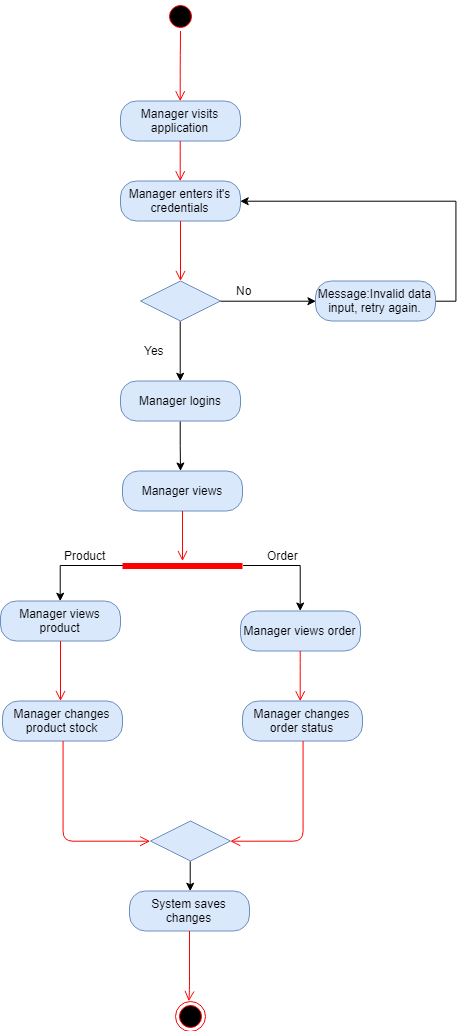

The diagram above was exported from draw.io. Its source (the exported page's mxGraphModel, read from the mxfile embedded in the PNG):
<mxGraphModel dx="1077" dy="621" grid="1" gridSize="10" guides="1" tooltips="1" connect="1" arrows="1" fold="1" page="1" pageScale="1" pageWidth="850" pageHeight="1100" math="0" shadow="0">
  <root>
    <mxCell id="0" />
    <mxCell id="1" parent="0" />
    <mxCell id="2" value="" style="ellipse;html=1;shape=startState;fillColor=#000000;strokeColor=#ff0000;" vertex="1" parent="1">
      <mxGeometry x="234" y="34.5" width="30" height="30" as="geometry" />
    </mxCell>
    <mxCell id="3" value="" style="edgeStyle=orthogonalEdgeStyle;html=1;verticalAlign=bottom;endArrow=open;endSize=8;strokeColor=#ff0000;entryX=0.5;entryY=0;entryDx=0;entryDy=0;" edge="1" source="2" target="4" parent="1">
      <mxGeometry relative="1" as="geometry">
        <mxPoint x="249" y="124.5" as="targetPoint" />
      </mxGeometry>
    </mxCell>
    <mxCell id="4" value="Manager visits application" style="rounded=1;whiteSpace=wrap;html=1;arcSize=40;fillColor=#dae8fc;strokeColor=#6c8ebf;" vertex="1" parent="1">
      <mxGeometry x="189" y="134.5" width="120" height="40" as="geometry" />
    </mxCell>
    <mxCell id="5" value="" style="edgeStyle=orthogonalEdgeStyle;html=1;verticalAlign=bottom;endArrow=open;endSize=8;strokeColor=#ff0000;entryX=0.5;entryY=0;entryDx=0;entryDy=0;" edge="1" source="4" target="6" parent="1">
      <mxGeometry relative="1" as="geometry">
        <mxPoint x="279" y="234.5" as="targetPoint" />
      </mxGeometry>
    </mxCell>
    <mxCell id="6" value="Manager enters it's credentials" style="rounded=1;whiteSpace=wrap;html=1;arcSize=40;fillColor=#dae8fc;strokeColor=#6c8ebf;" vertex="1" parent="1">
      <mxGeometry x="189" y="214.5" width="120" height="40" as="geometry" />
    </mxCell>
    <mxCell id="7" value="" style="edgeStyle=orthogonalEdgeStyle;html=1;verticalAlign=bottom;endArrow=open;endSize=8;strokeColor=#ff0000;" edge="1" source="6" parent="1">
      <mxGeometry relative="1" as="geometry">
        <mxPoint x="249" y="314.4999999999999" as="targetPoint" />
      </mxGeometry>
    </mxCell>
    <mxCell id="8" style="edgeStyle=orthogonalEdgeStyle;rounded=0;orthogonalLoop=1;jettySize=auto;html=1;exitX=1;exitY=0.5;exitDx=0;exitDy=0;entryX=0;entryY=0.5;entryDx=0;entryDy=0;" edge="1" source="10" target="12" parent="1">
      <mxGeometry relative="1" as="geometry" />
    </mxCell>
    <mxCell id="9" style="edgeStyle=orthogonalEdgeStyle;rounded=0;orthogonalLoop=1;jettySize=auto;html=1;exitX=0.5;exitY=1;exitDx=0;exitDy=0;entryX=0.5;entryY=0;entryDx=0;entryDy=0;" edge="1" source="10" target="15" parent="1">
      <mxGeometry relative="1" as="geometry" />
    </mxCell>
    <mxCell id="10" value="" style="rhombus;whiteSpace=wrap;html=1;fillColor=#dae8fc;strokeColor=#6c8ebf;" vertex="1" parent="1">
      <mxGeometry x="209" y="314.5" width="80" height="40" as="geometry" />
    </mxCell>
    <mxCell id="11" style="edgeStyle=orthogonalEdgeStyle;rounded=0;orthogonalLoop=1;jettySize=auto;html=1;exitX=1;exitY=0.5;exitDx=0;exitDy=0;entryX=1;entryY=0.5;entryDx=0;entryDy=0;" edge="1" source="12" target="6" parent="1">
      <mxGeometry relative="1" as="geometry" />
    </mxCell>
    <mxCell id="12" value="Message:Invalid data input, retry again." style="rounded=1;whiteSpace=wrap;html=1;arcSize=40;fillColor=#dae8fc;strokeColor=#6c8ebf;" vertex="1" parent="1">
      <mxGeometry x="384" y="314.5" width="120" height="40" as="geometry" />
    </mxCell>
    <mxCell id="13" value="No" style="text;html=1;resizable=0;points=[];autosize=1;align=left;verticalAlign=top;spacingTop=-4;" vertex="1" parent="1">
      <mxGeometry x="303" y="314.5" width="30" height="20" as="geometry" />
    </mxCell>
    <mxCell id="14" style="edgeStyle=orthogonalEdgeStyle;rounded=0;orthogonalLoop=1;jettySize=auto;html=1;exitX=0.5;exitY=1;exitDx=0;exitDy=0;" edge="1" source="15" parent="1">
      <mxGeometry relative="1" as="geometry">
        <mxPoint x="249" y="504.5" as="targetPoint" />
      </mxGeometry>
    </mxCell>
    <mxCell id="15" value="Manager logins" style="rounded=1;whiteSpace=wrap;html=1;arcSize=40;fillColor=#dae8fc;strokeColor=#6c8ebf;" vertex="1" parent="1">
      <mxGeometry x="189" y="414.5" width="120" height="40" as="geometry" />
    </mxCell>
    <mxCell id="16" value="Yes" style="text;html=1;resizable=0;points=[];autosize=1;align=left;verticalAlign=top;spacingTop=-4;" vertex="1" parent="1">
      <mxGeometry x="211" y="374.5" width="40" height="20" as="geometry" />
    </mxCell>
    <mxCell id="17" value="Manager views" style="rounded=1;whiteSpace=wrap;html=1;arcSize=40;fillColor=#dae8fc;strokeColor=#6c8ebf;" vertex="1" parent="1">
      <mxGeometry x="191" y="504.5" width="120" height="40" as="geometry" />
    </mxCell>
    <mxCell id="18" value="" style="edgeStyle=orthogonalEdgeStyle;html=1;verticalAlign=bottom;endArrow=open;endSize=8;strokeColor=#ff0000;" edge="1" source="17" parent="1">
      <mxGeometry relative="1" as="geometry">
        <mxPoint x="251" y="594.5" as="targetPoint" />
      </mxGeometry>
    </mxCell>
    <mxCell id="19" style="edgeStyle=orthogonalEdgeStyle;rounded=0;orthogonalLoop=1;jettySize=auto;html=1;exitX=0;exitY=0.5;exitDx=0;exitDy=0;exitPerimeter=0;entryX=0.5;entryY=0;entryDx=0;entryDy=0;" edge="1" source="21" target="22" parent="1">
      <mxGeometry relative="1" as="geometry" />
    </mxCell>
    <mxCell id="20" style="edgeStyle=orthogonalEdgeStyle;rounded=0;orthogonalLoop=1;jettySize=auto;html=1;exitX=1;exitY=0.5;exitDx=0;exitDy=0;exitPerimeter=0;" edge="1" source="21" target="25" parent="1">
      <mxGeometry relative="1" as="geometry" />
    </mxCell>
    <mxCell id="21" value="" style="shape=line;html=1;strokeWidth=6;strokeColor=#ff0000;" vertex="1" parent="1">
      <mxGeometry x="191" y="594.5" width="120" height="10" as="geometry" />
    </mxCell>
    <mxCell id="22" value="Manager views product" style="rounded=1;whiteSpace=wrap;html=1;arcSize=40;fillColor=#dae8fc;strokeColor=#6c8ebf;" vertex="1" parent="1">
      <mxGeometry x="69" y="634.5" width="120" height="40" as="geometry" />
    </mxCell>
    <mxCell id="23" value="" style="edgeStyle=orthogonalEdgeStyle;html=1;verticalAlign=bottom;endArrow=open;endSize=8;strokeColor=#ff0000;" edge="1" source="22" parent="1">
      <mxGeometry relative="1" as="geometry">
        <mxPoint x="129" y="734.5" as="targetPoint" />
      </mxGeometry>
    </mxCell>
    <mxCell id="24" value="Product" style="text;html=1;resizable=0;points=[];autosize=1;align=left;verticalAlign=top;spacingTop=-4;" vertex="1" parent="1">
      <mxGeometry x="131" y="579.5" width="60" height="20" as="geometry" />
    </mxCell>
    <mxCell id="25" value="Manager views order" style="rounded=1;whiteSpace=wrap;html=1;arcSize=40;fillColor=#dae8fc;strokeColor=#6c8ebf;" vertex="1" parent="1">
      <mxGeometry x="309" y="644.5" width="120" height="40" as="geometry" />
    </mxCell>
    <mxCell id="26" value="" style="edgeStyle=orthogonalEdgeStyle;html=1;verticalAlign=bottom;endArrow=open;endSize=8;strokeColor=#ff0000;" edge="1" source="25" parent="1">
      <mxGeometry relative="1" as="geometry">
        <mxPoint x="368.7142857142858" y="734.7142857142858" as="targetPoint" />
        <Array as="points">
          <mxPoint x="369" y="694.5" />
          <mxPoint x="369" y="694.5" />
        </Array>
      </mxGeometry>
    </mxCell>
    <mxCell id="27" value="Order" style="text;html=1;resizable=0;points=[];autosize=1;align=left;verticalAlign=top;spacingTop=-4;" vertex="1" parent="1">
      <mxGeometry x="334" y="579.5" width="50" height="20" as="geometry" />
    </mxCell>
    <mxCell id="28" value="Manager changes product stock" style="rounded=1;whiteSpace=wrap;html=1;arcSize=40;fillColor=#dae8fc;strokeColor=#6c8ebf;" vertex="1" parent="1">
      <mxGeometry x="71" y="734.5" width="120" height="40" as="geometry" />
    </mxCell>
    <mxCell id="29" value="" style="edgeStyle=orthogonalEdgeStyle;html=1;verticalAlign=bottom;endArrow=open;endSize=8;strokeColor=#ff0000;entryX=0;entryY=0.5;entryDx=0;entryDy=0;" edge="1" source="28" target="33" parent="1">
      <mxGeometry relative="1" as="geometry">
        <mxPoint x="131" y="914.5" as="targetPoint" />
        <Array as="points">
          <mxPoint x="131" y="874.5" />
        </Array>
      </mxGeometry>
    </mxCell>
    <mxCell id="30" value="Manager changes order status" style="rounded=1;whiteSpace=wrap;html=1;arcSize=40;fillColor=#dae8fc;strokeColor=#6c8ebf;" vertex="1" parent="1">
      <mxGeometry x="311" y="734.5" width="120" height="40" as="geometry" />
    </mxCell>
    <mxCell id="31" value="" style="edgeStyle=orthogonalEdgeStyle;html=1;verticalAlign=bottom;endArrow=open;endSize=8;strokeColor=#ff0000;entryX=1;entryY=0.5;entryDx=0;entryDy=0;" edge="1" source="30" target="33" parent="1">
      <mxGeometry relative="1" as="geometry">
        <mxPoint x="371" y="834.5" as="targetPoint" />
        <Array as="points">
          <mxPoint x="371" y="874.5" />
        </Array>
      </mxGeometry>
    </mxCell>
    <mxCell id="32" style="edgeStyle=orthogonalEdgeStyle;rounded=0;orthogonalLoop=1;jettySize=auto;html=1;exitX=0.5;exitY=1;exitDx=0;exitDy=0;entryX=0.5;entryY=0;entryDx=0;entryDy=0;" edge="1" source="33" target="34" parent="1">
      <mxGeometry relative="1" as="geometry" />
    </mxCell>
    <mxCell id="33" value="" style="rhombus;whiteSpace=wrap;html=1;fillColor=#dae8fc;strokeColor=#6c8ebf;" vertex="1" parent="1">
      <mxGeometry x="219" y="854.5" width="80" height="40" as="geometry" />
    </mxCell>
    <mxCell id="34" value="System saves changes" style="rounded=1;whiteSpace=wrap;html=1;arcSize=40;fillColor=#dae8fc;strokeColor=#6c8ebf;" vertex="1" parent="1">
      <mxGeometry x="198" y="924.5" width="120" height="40" as="geometry" />
    </mxCell>
    <mxCell id="35" value="" style="edgeStyle=orthogonalEdgeStyle;html=1;verticalAlign=bottom;endArrow=open;endSize=8;strokeColor=#ff0000;" edge="1" source="34" parent="1">
      <mxGeometry relative="1" as="geometry">
        <mxPoint x="257.28571428571445" y="1034.7142857142858" as="targetPoint" />
        <Array as="points">
          <mxPoint x="258" y="1024.5" />
        </Array>
      </mxGeometry>
    </mxCell>
    <mxCell id="36" value="" style="ellipse;html=1;shape=endState;fillColor=#000000;strokeColor=#ff0000;" vertex="1" parent="1">
      <mxGeometry x="244" y="1034.5" width="30" height="30" as="geometry" />
    </mxCell>
  </root>
</mxGraphModel>